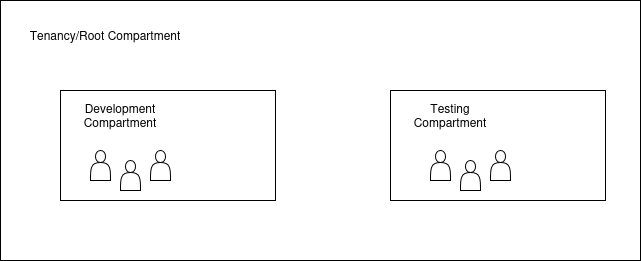

The diagram above was exported from draw.io. Its source (the exported page's mxGraphModel, read from the mxfile embedded in the PNG):
<mxGraphModel dx="1426" dy="783" grid="1" gridSize="10" guides="1" tooltips="1" connect="1" arrows="1" fold="1" page="1" pageScale="1" pageWidth="850" pageHeight="1100" background="#ffffff" math="0" shadow="0" adaptiveColors="auto">
  <root>
    <mxCell id="0" />
    <mxCell id="1" parent="0" />
    <mxCell id="udje0cjhMq804yohIfRK-1" parent="1" style="rounded=0;whiteSpace=wrap;html=1;labelBackgroundColor=none;" value="" vertex="1">
      <mxGeometry height="260" width="640" x="130" y="440" as="geometry" />
    </mxCell>
    <mxCell id="udje0cjhMq804yohIfRK-4" parent="1" style="text;html=1;whiteSpace=wrap;strokeColor=none;fillColor=none;align=center;verticalAlign=middle;rounded=0;labelBackgroundColor=none;" value="Tenancy/Root Compartment" vertex="1">
      <mxGeometry height="50" width="190" x="140" y="450" as="geometry" />
    </mxCell>
    <mxCell id="udje0cjhMq804yohIfRK-5" parent="1" style="rounded=0;whiteSpace=wrap;html=1;labelBackgroundColor=none;" value="" vertex="1">
      <mxGeometry height="110" width="215" x="190" y="530" as="geometry" />
    </mxCell>
    <mxCell id="udje0cjhMq804yohIfRK-6" parent="1" style="rounded=0;whiteSpace=wrap;html=1;labelBackgroundColor=none;" value="" vertex="1">
      <mxGeometry height="110" width="215" x="520" y="530" as="geometry" />
    </mxCell>
    <mxCell id="udje0cjhMq804yohIfRK-7" parent="1" style="text;html=1;whiteSpace=wrap;strokeColor=none;fillColor=none;align=center;verticalAlign=middle;rounded=0;labelBackgroundColor=none;" value="&lt;div&gt;Development&lt;/div&gt;&lt;div&gt;Compartment&lt;/div&gt;" vertex="1">
      <mxGeometry height="30" width="100" x="200" y="540" as="geometry" />
    </mxCell>
    <mxCell id="udje0cjhMq804yohIfRK-8" parent="1" style="text;html=1;whiteSpace=wrap;strokeColor=none;fillColor=none;align=center;verticalAlign=middle;rounded=0;labelBackgroundColor=none;" value="&lt;div&gt;Testing&lt;/div&gt;&lt;div&gt;Compartment&lt;/div&gt;" vertex="1">
      <mxGeometry height="50" width="120" x="520" y="530" as="geometry" />
    </mxCell>
    <mxCell id="udje0cjhMq804yohIfRK-9" parent="1" style="shape=actor;whiteSpace=wrap;html=1;rounded=0;labelBackgroundColor=none;" value="" vertex="1">
      <mxGeometry height="30" width="20" x="220" y="590" as="geometry" />
    </mxCell>
    <mxCell id="udje0cjhMq804yohIfRK-10" parent="1" style="shape=actor;whiteSpace=wrap;html=1;rounded=0;labelBackgroundColor=none;" value="" vertex="1">
      <mxGeometry height="30" width="20" x="560" y="590" as="geometry" />
    </mxCell>
    <mxCell id="udje0cjhMq804yohIfRK-11" parent="1" style="shape=actor;whiteSpace=wrap;html=1;rounded=0;labelBackgroundColor=none;" value="" vertex="1">
      <mxGeometry height="30" width="20" x="250" y="600" as="geometry" />
    </mxCell>
    <mxCell id="udje0cjhMq804yohIfRK-12" parent="1" style="shape=actor;whiteSpace=wrap;html=1;rounded=0;labelBackgroundColor=none;" value="" vertex="1">
      <mxGeometry height="30" width="20" x="280" y="590" as="geometry" />
    </mxCell>
    <mxCell id="udje0cjhMq804yohIfRK-13" parent="1" style="shape=actor;whiteSpace=wrap;html=1;rounded=0;labelBackgroundColor=none;" value="" vertex="1">
      <mxGeometry height="30" width="20" x="620" y="590" as="geometry" />
    </mxCell>
    <mxCell id="udje0cjhMq804yohIfRK-14" parent="1" style="shape=actor;whiteSpace=wrap;html=1;rounded=0;labelBackgroundColor=none;" value="" vertex="1">
      <mxGeometry height="30" width="20" x="590" y="600" as="geometry" />
    </mxCell>
  </root>
</mxGraphModel>